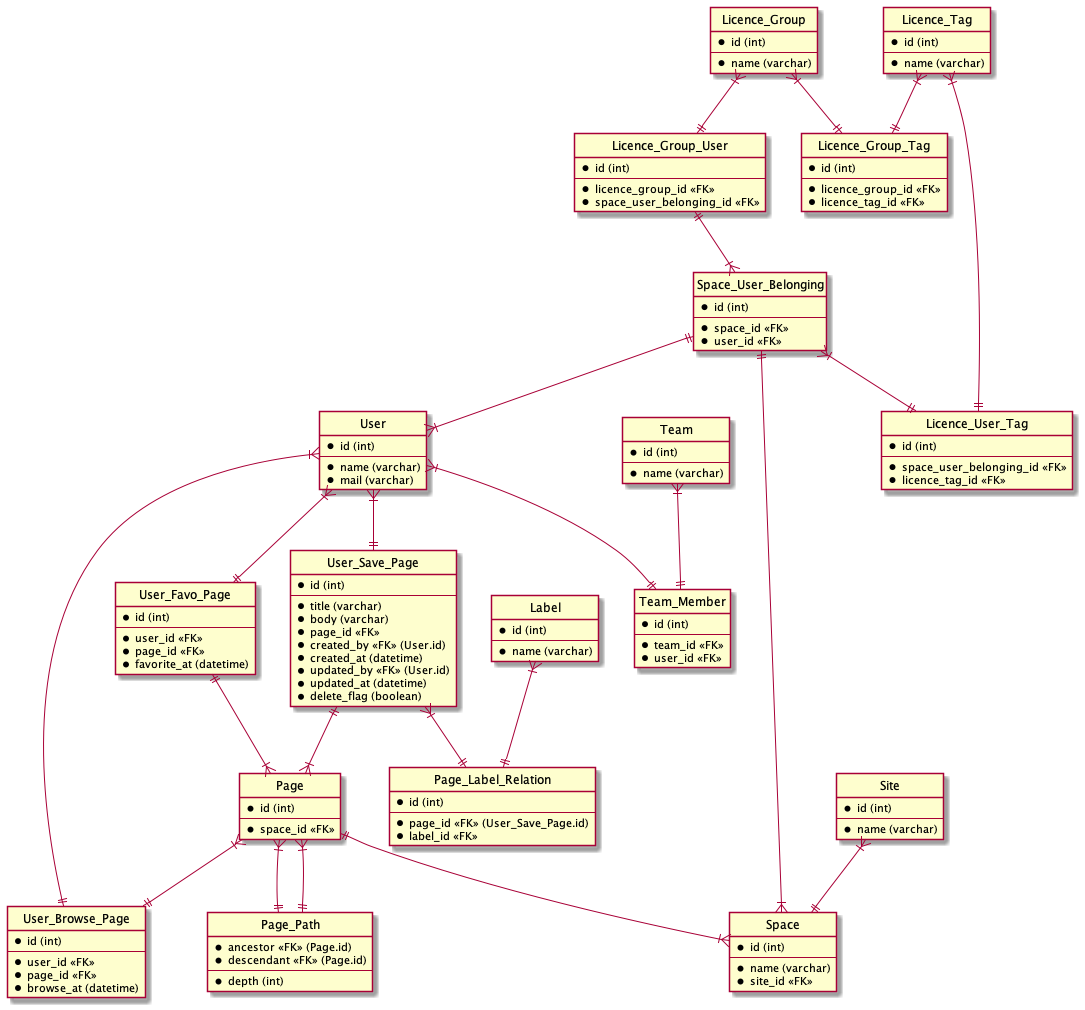

The diagram above was rendered by PlantUML. Its source (embedded in the PNG):
@startuml database-design-1

' hide the spot
hide circle
' avoid problems with angled crows feet
' skinparam linetype ortho

entity User_Save_Page {
  *id (int)
  --
  *title (varchar)
  *body (varchar)
  *page_id <<FK>>
  *created_by <<FK>> (User.id)
  *created_at (datetime)
  *updated_by <<FK>> (User.id)
  *updated_at (datetime)
  *delete_flag (boolean)
}

entity User_Browse_Page {
  *id (int)
  --
  *user_id <<FK>>
  *page_id <<FK>>
  *browse_at (datetime)
}

entity User_Favo_Page {
  *id (int)
  --
  *user_id <<FK>>
  *page_id <<FK>>
  *favorite_at (datetime)
}

entity User {
  *id (int)
  --
  *name (varchar)
  *mail (varchar)
}

entity Team {
  *id (int)
  --
  *name (varchar)
}

entity Team_Member {
  *id (int)
  --
  *team_id <<FK>>
  *user_id <<FK>>
}

entity Site {
  *id (int)
  --
  *name (varchar)
}

entity Space {
  *id (int)
  --
  *name (varchar)
  *site_id <<FK>>
}

entity Page {
  *id (int)
  --
  *space_id <<FK>>
}

entity Page_Path {
  *ancestor <<FK>> (Page.id)
  *descendant <<FK>> (Page.id)
  --
  *depth (int)
}

entity Space_User_Belonging {
  *id (int)
  --
  *space_id <<FK>>
  *user_id <<FK>>
}

entity Label {
  *id (int)
  --
  *name (varchar)
}

entity Page_Label_Relation {
  *id (int)
  --
  *page_id <<FK>> (User_Save_Page.id)
  *label_id <<FK>>
}

entity Licence_Group {
  *id (int)
  --
  *name (varchar)
}

entity Licence_Tag {
  *id (int)
  --
  *name (varchar)
}

entity Licence_Group_Tag {
  *id (int)
  --
  *licence_group_id <<FK>>
  *licence_tag_id <<FK>>
}

entity Licence_Group_User {
  *id (int)
  --
  *licence_group_id <<FK>>
  *space_user_belonging_id <<FK>>
}

entity Licence_User_Tag {
  *id (int)
  --
  *space_user_belonging_id <<FK>>
  *licence_tag_id <<FK>>
}

' entity Page_Refer_Page {
'   *id
'   --
'   *page_id <<FK>> (Page.id)
'   *refer_page_id <<FK>> (Page.id)
' }

Site }|--|| Space
Space }|-u-|| Page
User }|-u-|| Space_User_Belonging
Space }|--|| Space_User_Belonging
User }|--|| Team_Member
Team }|--|| Team_Member
Page }|--|| Page_Path
Page }|--|| Page_Path
User }|--|| User_Save_Page
Page }|-u-|| User_Save_Page
User }|--|| User_Favo_Page
Page }|-u-|| User_Favo_Page
User }|--|| User_Browse_Page
Page }|--|| User_Browse_Page
Label }|--|| Page_Label_Relation
User_Save_Page }|--|| Page_Label_Relation
Licence_Group }|--|| Licence_Group_Tag
Licence_Tag }|--|| Licence_Group_Tag
Licence_Group }|--|| Licence_Group_User
Space_User_Belonging }|-u-|| Licence_Group_User
Space_User_Belonging }|--|| Licence_User_Tag
Licence_Tag }|--|| Licence_User_Tag

' Page }|--|| Page_Refer_Page
' Page }|--|| Page_Refer_Page

@enduml